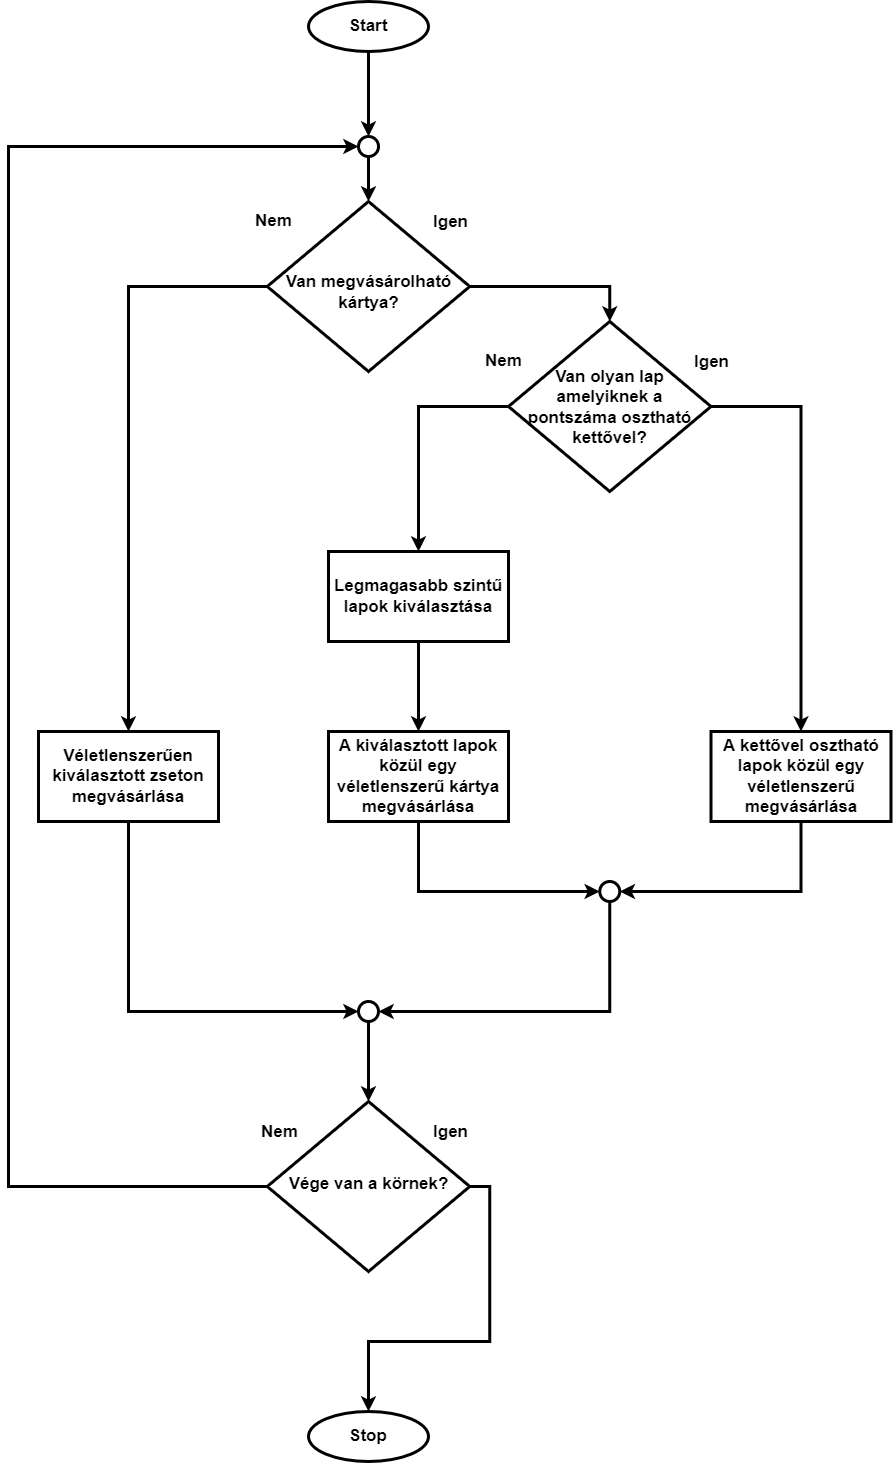

The diagram above was exported from draw.io. Its source (the exported page's mxGraphModel, read from the mxfile embedded in the PNG):
<mxGraphModel dx="2723" dy="1016" grid="1" gridSize="10" guides="1" tooltips="1" connect="1" arrows="1" fold="1" page="1" pageScale="1" pageWidth="827" pageHeight="1169" math="0" shadow="0">
  <root>
    <mxCell id="0" />
    <mxCell id="1" parent="0" />
    <mxCell id="hBRotJ3u81cWspq7ojVg-1" value="&lt;font size=&quot;1&quot;&gt;&lt;b style=&quot;font-size: 17px&quot;&gt;Start&lt;/b&gt;&lt;/font&gt;" style="ellipse;whiteSpace=wrap;html=1;strokeWidth=3;" parent="1" vertex="1">
      <mxGeometry x="160" y="430" width="120" height="50" as="geometry" />
    </mxCell>
    <mxCell id="hBRotJ3u81cWspq7ojVg-2" style="edgeStyle=none;shape=flexArrow;rounded=0;orthogonalLoop=1;jettySize=auto;html=1;entryX=0.5;entryY=0;entryDx=0;entryDy=0;" parent="1" source="hBRotJ3u81cWspq7ojVg-9" target="hBRotJ3u81cWspq7ojVg-9" edge="1">
      <mxGeometry relative="1" as="geometry" />
    </mxCell>
    <mxCell id="hBRotJ3u81cWspq7ojVg-6" value="Van megvásárolható kártya?" style="rhombus;whiteSpace=wrap;html=1;shadow=0;fontFamily=Helvetica;fontSize=17;align=center;strokeWidth=3;spacing=6;spacingTop=12;fontStyle=1;verticalAlign=middle;" parent="1" vertex="1">
      <mxGeometry x="118.75" y="630" width="202.5" height="170" as="geometry" />
    </mxCell>
    <mxCell id="hBRotJ3u81cWspq7ojVg-9" value="" style="ellipse;whiteSpace=wrap;html=1;aspect=fixed;strokeWidth=3;" parent="1" vertex="1">
      <mxGeometry x="210" y="565" width="20" height="20" as="geometry" />
    </mxCell>
    <mxCell id="hBRotJ3u81cWspq7ojVg-10" style="edgeStyle=none;rounded=0;orthogonalLoop=1;jettySize=auto;html=1;entryX=0.5;entryY=0;entryDx=0;entryDy=0;strokeWidth=3;exitX=0.5;exitY=1;exitDx=0;exitDy=0;" parent="1" source="hBRotJ3u81cWspq7ojVg-1" target="hBRotJ3u81cWspq7ojVg-9" edge="1">
      <mxGeometry relative="1" as="geometry">
        <mxPoint x="230" y="470" as="sourcePoint" />
        <mxPoint x="230" y="550" as="targetPoint" />
      </mxGeometry>
    </mxCell>
    <mxCell id="hBRotJ3u81cWspq7ojVg-11" style="edgeStyle=none;rounded=0;orthogonalLoop=1;jettySize=auto;html=1;entryX=0.5;entryY=0;entryDx=0;entryDy=0;strokeWidth=3;exitX=0.5;exitY=1;exitDx=0;exitDy=0;" parent="1" source="hBRotJ3u81cWspq7ojVg-9" target="hBRotJ3u81cWspq7ojVg-6" edge="1">
      <mxGeometry relative="1" as="geometry">
        <mxPoint x="220" y="600" as="sourcePoint" />
        <mxPoint x="240" y="560" as="targetPoint" />
      </mxGeometry>
    </mxCell>
    <mxCell id="hBRotJ3u81cWspq7ojVg-12" value="Igen" style="edgeLabel;html=1;align=center;verticalAlign=middle;resizable=0;points=[];fontSize=17;fontStyle=1" parent="1" connectable="0" vertex="1">
      <mxGeometry x="301.25" y="650" as="geometry" />
    </mxCell>
    <mxCell id="hBRotJ3u81cWspq7ojVg-13" value="Nem" style="edgeLabel;html=1;align=center;verticalAlign=middle;resizable=0;points=[];fontSize=17;fontStyle=1" parent="1" connectable="0" vertex="1">
      <mxGeometry x="130" y="650" as="geometry">
        <mxPoint x="-6" y="-1" as="offset" />
      </mxGeometry>
    </mxCell>
    <mxCell id="hBRotJ3u81cWspq7ojVg-15" style="edgeStyle=orthogonalEdgeStyle;rounded=0;orthogonalLoop=1;jettySize=auto;html=1;exitX=0;exitY=0.5;exitDx=0;exitDy=0;entryX=0.5;entryY=0;entryDx=0;entryDy=0;strokeWidth=3;" parent="1" source="hBRotJ3u81cWspq7ojVg-6" target="hBRotJ3u81cWspq7ojVg-22" edge="1">
      <mxGeometry relative="1" as="geometry">
        <mxPoint x="311.25" y="715" as="sourcePoint" />
        <mxPoint x="48.75" y="800" as="targetPoint" />
      </mxGeometry>
    </mxCell>
    <mxCell id="hBRotJ3u81cWspq7ojVg-22" value="&lt;span style=&quot;font-size: 17px&quot;&gt;Véletlenszerűen kiválasztott zseton megvásárlása&lt;/span&gt;" style="rounded=0;whiteSpace=wrap;html=1;strokeWidth=3;fontSize=17;fontStyle=1" parent="1" vertex="1">
      <mxGeometry x="-110" y="1160" width="180" height="90" as="geometry" />
    </mxCell>
    <mxCell id="hBRotJ3u81cWspq7ojVg-26" value="Legmagasabb szintű lapok kiválasztása" style="rounded=0;whiteSpace=wrap;html=1;strokeWidth=3;fontSize=17;fontStyle=1" parent="1" vertex="1">
      <mxGeometry x="180" y="980" width="180" height="90" as="geometry" />
    </mxCell>
    <mxCell id="hBRotJ3u81cWspq7ojVg-27" value="A kiválasztott lapok közül egy véletlenszerű kártya megvásárlása" style="rounded=0;whiteSpace=wrap;html=1;strokeWidth=3;fontSize=17;fontStyle=1" parent="1" vertex="1">
      <mxGeometry x="180" y="1160" width="180" height="90" as="geometry" />
    </mxCell>
    <mxCell id="hBRotJ3u81cWspq7ojVg-28" style="edgeStyle=orthogonalEdgeStyle;rounded=0;orthogonalLoop=1;jettySize=auto;html=1;exitX=0.5;exitY=1;exitDx=0;exitDy=0;entryX=0.5;entryY=0;entryDx=0;entryDy=0;strokeWidth=3;" parent="1" source="hBRotJ3u81cWspq7ojVg-26" target="hBRotJ3u81cWspq7ojVg-27" edge="1">
      <mxGeometry relative="1" as="geometry">
        <mxPoint x="334" y="1040" as="targetPoint" />
        <mxPoint x="244" y="945" as="sourcePoint" />
      </mxGeometry>
    </mxCell>
    <mxCell id="hBRotJ3u81cWspq7ojVg-29" value="Van olyan lap amelyiknek a pontszáma osztható kettővel?" style="rhombus;whiteSpace=wrap;html=1;shadow=0;fontFamily=Helvetica;fontSize=17;align=center;strokeWidth=3;spacing=6;spacingTop=2;fontStyle=1;verticalAlign=middle;textDirection=ltr;" parent="1" vertex="1">
      <mxGeometry x="360" y="750" width="202.5" height="170" as="geometry" />
    </mxCell>
    <mxCell id="hBRotJ3u81cWspq7ojVg-31" style="edgeStyle=orthogonalEdgeStyle;rounded=0;orthogonalLoop=1;jettySize=auto;html=1;exitX=0;exitY=0.5;exitDx=0;exitDy=0;strokeWidth=3;entryX=0.5;entryY=0;entryDx=0;entryDy=0;" parent="1" source="hBRotJ3u81cWspq7ojVg-29" target="hBRotJ3u81cWspq7ojVg-26" edge="1">
      <mxGeometry relative="1" as="geometry">
        <mxPoint x="148.75" y="715" as="sourcePoint" />
        <mxPoint x="320" y="950" as="targetPoint" />
      </mxGeometry>
    </mxCell>
    <mxCell id="hBRotJ3u81cWspq7ojVg-32" style="edgeStyle=orthogonalEdgeStyle;rounded=0;orthogonalLoop=1;jettySize=auto;html=1;exitX=1;exitY=0.5;exitDx=0;exitDy=0;strokeWidth=3;entryX=0.5;entryY=0;entryDx=0;entryDy=0;" parent="1" source="hBRotJ3u81cWspq7ojVg-29" target="hBRotJ3u81cWspq7ojVg-36" edge="1">
      <mxGeometry relative="1" as="geometry">
        <mxPoint x="158.75" y="725" as="sourcePoint" />
        <mxPoint x="640" y="940" as="targetPoint" />
      </mxGeometry>
    </mxCell>
    <mxCell id="hBRotJ3u81cWspq7ojVg-33" style="edgeStyle=orthogonalEdgeStyle;rounded=0;orthogonalLoop=1;jettySize=auto;html=1;exitX=1;exitY=0.5;exitDx=0;exitDy=0;strokeWidth=3;entryX=0.5;entryY=0;entryDx=0;entryDy=0;" parent="1" source="hBRotJ3u81cWspq7ojVg-6" target="hBRotJ3u81cWspq7ojVg-29" edge="1">
      <mxGeometry relative="1" as="geometry">
        <mxPoint x="380" y="855" as="sourcePoint" />
        <mxPoint x="330" y="980" as="targetPoint" />
      </mxGeometry>
    </mxCell>
    <mxCell id="hBRotJ3u81cWspq7ojVg-34" value="Igen" style="edgeLabel;html=1;align=center;verticalAlign=middle;resizable=0;points=[];fontSize=17;fontStyle=1" parent="1" connectable="0" vertex="1">
      <mxGeometry x="562.5" y="790" as="geometry" />
    </mxCell>
    <mxCell id="hBRotJ3u81cWspq7ojVg-35" value="Nem" style="edgeLabel;html=1;align=center;verticalAlign=middle;resizable=0;points=[];fontSize=17;fontStyle=1" parent="1" connectable="0" vertex="1">
      <mxGeometry x="360" y="790" as="geometry">
        <mxPoint x="-6" y="-1" as="offset" />
      </mxGeometry>
    </mxCell>
    <mxCell id="hBRotJ3u81cWspq7ojVg-36" value="A kettővel osztható lapok közül egy véletlenszerű megvásárlása" style="rounded=0;whiteSpace=wrap;html=1;strokeWidth=3;fontSize=17;fontStyle=1" parent="1" vertex="1">
      <mxGeometry x="562.5" y="1160" width="180" height="90" as="geometry" />
    </mxCell>
    <mxCell id="02BdsBSeb7js96zZLcMa-1" value="Igen" style="edgeLabel;html=1;align=center;verticalAlign=middle;resizable=0;points=[];fontSize=17;fontStyle=1" connectable="0" vertex="1" parent="1">
      <mxGeometry x="301.25" y="1560" as="geometry" />
    </mxCell>
    <mxCell id="02BdsBSeb7js96zZLcMa-2" value="Stop" style="ellipse;whiteSpace=wrap;html=1;strokeWidth=3;fontSize=17;fontStyle=1" vertex="1" parent="1">
      <mxGeometry x="160.00000000000003" y="1840" width="120" height="50" as="geometry" />
    </mxCell>
    <mxCell id="02BdsBSeb7js96zZLcMa-3" style="edgeStyle=orthogonalEdgeStyle;rounded=0;orthogonalLoop=1;jettySize=auto;html=1;exitX=0.5;exitY=1;exitDx=0;exitDy=0;endArrow=classic;endFill=1;" edge="1" parent="1" source="02BdsBSeb7js96zZLcMa-2" target="02BdsBSeb7js96zZLcMa-2">
      <mxGeometry relative="1" as="geometry" />
    </mxCell>
    <mxCell id="02BdsBSeb7js96zZLcMa-4" value="Vége van a körnek?" style="rhombus;whiteSpace=wrap;html=1;shadow=0;fontFamily=Helvetica;fontSize=17;align=center;strokeWidth=3;spacing=6;spacingTop=-4;fontStyle=1;verticalAlign=middle;" vertex="1" parent="1">
      <mxGeometry x="118.75" y="1530" width="202.5" height="170" as="geometry" />
    </mxCell>
    <mxCell id="02BdsBSeb7js96zZLcMa-5" value="" style="ellipse;whiteSpace=wrap;html=1;aspect=fixed;strokeWidth=3;" vertex="1" parent="1">
      <mxGeometry x="210" y="1430" width="20" height="20" as="geometry" />
    </mxCell>
    <mxCell id="02BdsBSeb7js96zZLcMa-6" style="edgeStyle=orthogonalEdgeStyle;rounded=0;orthogonalLoop=1;jettySize=auto;html=1;exitX=0.5;exitY=1;exitDx=0;exitDy=0;entryX=0.5;entryY=0;entryDx=0;entryDy=0;strokeWidth=3;" edge="1" parent="1" source="02BdsBSeb7js96zZLcMa-5" target="02BdsBSeb7js96zZLcMa-4">
      <mxGeometry relative="1" as="geometry">
        <mxPoint x="298.73" y="1015" as="sourcePoint" />
        <mxPoint x="208.73" y="1110" as="targetPoint" />
      </mxGeometry>
    </mxCell>
    <mxCell id="02BdsBSeb7js96zZLcMa-7" value="Nem" style="edgeLabel;html=1;align=center;verticalAlign=middle;resizable=0;points=[];fontSize=17;fontStyle=1" connectable="0" vertex="1" parent="1">
      <mxGeometry x="130.00142857142885" y="1560" as="geometry" />
    </mxCell>
    <mxCell id="02BdsBSeb7js96zZLcMa-8" style="edgeStyle=orthogonalEdgeStyle;rounded=0;orthogonalLoop=1;jettySize=auto;html=1;exitX=1;exitY=0.5;exitDx=0;exitDy=0;entryX=0.5;entryY=0;entryDx=0;entryDy=0;strokeWidth=3;" edge="1" parent="1" source="02BdsBSeb7js96zZLcMa-4" target="02BdsBSeb7js96zZLcMa-2">
      <mxGeometry relative="1" as="geometry">
        <mxPoint x="359.98" y="1250" as="sourcePoint" />
        <mxPoint x="359.98" y="1309" as="targetPoint" />
      </mxGeometry>
    </mxCell>
    <mxCell id="02BdsBSeb7js96zZLcMa-9" value="" style="ellipse;whiteSpace=wrap;html=1;aspect=fixed;strokeWidth=3;" vertex="1" parent="1">
      <mxGeometry x="451.25" y="1310" width="20" height="20" as="geometry" />
    </mxCell>
    <mxCell id="02BdsBSeb7js96zZLcMa-10" style="edgeStyle=orthogonalEdgeStyle;rounded=0;orthogonalLoop=1;jettySize=auto;html=1;exitX=0.5;exitY=1;exitDx=0;exitDy=0;entryX=0;entryY=0.5;entryDx=0;entryDy=0;strokeWidth=3;" edge="1" parent="1" source="hBRotJ3u81cWspq7ojVg-27" target="02BdsBSeb7js96zZLcMa-9">
      <mxGeometry relative="1" as="geometry">
        <mxPoint x="280" y="1170" as="targetPoint" />
        <mxPoint x="280" y="1080" as="sourcePoint" />
      </mxGeometry>
    </mxCell>
    <mxCell id="02BdsBSeb7js96zZLcMa-11" style="edgeStyle=orthogonalEdgeStyle;rounded=0;orthogonalLoop=1;jettySize=auto;html=1;exitX=0.5;exitY=1;exitDx=0;exitDy=0;entryX=1;entryY=0.5;entryDx=0;entryDy=0;strokeWidth=3;" edge="1" parent="1" source="hBRotJ3u81cWspq7ojVg-36" target="02BdsBSeb7js96zZLcMa-9">
      <mxGeometry relative="1" as="geometry">
        <mxPoint x="290" y="1180" as="targetPoint" />
        <mxPoint x="290" y="1090" as="sourcePoint" />
      </mxGeometry>
    </mxCell>
    <mxCell id="02BdsBSeb7js96zZLcMa-12" style="edgeStyle=orthogonalEdgeStyle;rounded=0;orthogonalLoop=1;jettySize=auto;html=1;exitX=0.5;exitY=1;exitDx=0;exitDy=0;entryX=0;entryY=0.5;entryDx=0;entryDy=0;strokeWidth=3;" edge="1" parent="1" source="hBRotJ3u81cWspq7ojVg-22" target="02BdsBSeb7js96zZLcMa-5">
      <mxGeometry relative="1" as="geometry">
        <mxPoint x="230" y="1460" as="sourcePoint" />
        <mxPoint x="230" y="1540" as="targetPoint" />
      </mxGeometry>
    </mxCell>
    <mxCell id="02BdsBSeb7js96zZLcMa-13" style="edgeStyle=orthogonalEdgeStyle;rounded=0;orthogonalLoop=1;jettySize=auto;html=1;exitX=0.5;exitY=1;exitDx=0;exitDy=0;entryX=1;entryY=0.5;entryDx=0;entryDy=0;strokeWidth=3;" edge="1" parent="1" source="02BdsBSeb7js96zZLcMa-9" target="02BdsBSeb7js96zZLcMa-5">
      <mxGeometry relative="1" as="geometry">
        <mxPoint x="240" y="1470" as="sourcePoint" />
        <mxPoint x="240" y="1550" as="targetPoint" />
      </mxGeometry>
    </mxCell>
    <mxCell id="02BdsBSeb7js96zZLcMa-14" style="edgeStyle=orthogonalEdgeStyle;rounded=0;orthogonalLoop=1;jettySize=auto;html=1;exitX=0;exitY=0.5;exitDx=0;exitDy=0;entryX=0;entryY=0.5;entryDx=0;entryDy=0;strokeWidth=3;" edge="1" parent="1" source="02BdsBSeb7js96zZLcMa-4" target="hBRotJ3u81cWspq7ojVg-9">
      <mxGeometry relative="1" as="geometry">
        <mxPoint x="250" y="1480" as="sourcePoint" />
        <mxPoint x="250" y="1560" as="targetPoint" />
        <Array as="points">
          <mxPoint x="-140" y="1615" />
          <mxPoint x="-140" y="575" />
        </Array>
      </mxGeometry>
    </mxCell>
  </root>
</mxGraphModel>